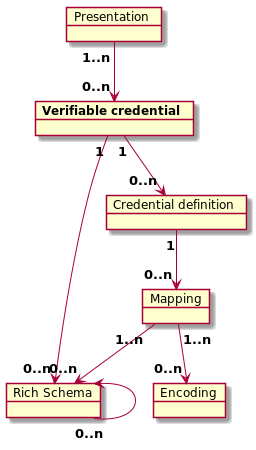

The diagram above was rendered by PlantUML. Its source (embedded in the PNG):
@startuml
object "Presentation" as pres {
}
object "Mapping" as map {
}
object "Encoding" as enc {
}
object "Credential definition" as cred_def {
}
object "<b>Verifiable credential" as verif_cred {
}
object "Rich Schema" as rich_schema {
}

verif_cred "<b>1" --> "<b>0..n" cred_def
verif_cred "<b>1" --> "<b>0..n" rich_schema

cred_def "<b>1" --> "<b>0..n" map

map "<b>1..n" --> "<b>0..n" rich_schema
map "<b>1..n" --> "<b>0..n" enc

rich_schema "<b>0..n" -up-> rich_schema

pres "<b>1..n" --> "<b>0..n" verif_cred


@enduml